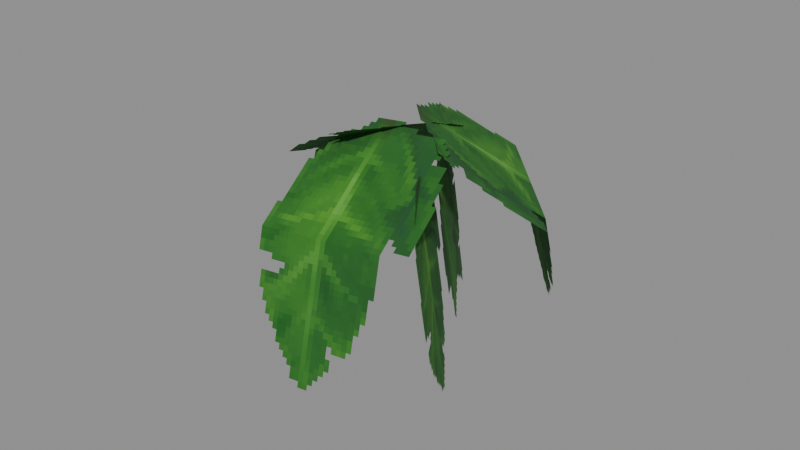 # Source: Foliage_Leaves_Tropical.blend  (saved by Blender 5.0.119; exported with 4.5.12 LTS)
import bpy
from mathutils import Matrix  # noqa: F401  (used for matrix-valued properties, if any)

bpy.ops.wm.read_factory_settings(use_empty=True)
scene = bpy.context.scene
scene.name = 'Scene'

# ---- collections
col_widgets = bpy.data.collections.new('Widgets'); scene.collection.children.link(col_widgets)
col_widgets.hide_viewport = True

# ---- images (referenced by path relative to the original .blend; pixels are not part of the script)
import os
ASSET_DIR = os.environ.get("B2B_ASSET_DIR", "")  # directory of the original .blend (textures are referenced by path, not embedded)
HERE = os.path.dirname(os.path.abspath(__file__))  # packed textures are extracted next to this script under _unpacked/

def load_image(name, relpath, width, height, colorspace="sRGB"):
    """Load a texture the original file referenced (path relative to the .blend, or extracted next to this script)."""
    p = next((c for c in (os.path.join(HERE, relpath), os.path.join(ASSET_DIR, relpath)) if relpath and os.path.exists(c)), "")
    if p:
        img = bpy.data.images.load(p, check_existing=True)
        img.name = name
    else:  # same state as the original file: an image datablock whose file is absent (Cycles renders it pink)
        img = bpy.data.images.new(name, width, height)
        img.source = "FILE"
        img.filepath = "//" + (relpath or name)
    img.colorspace_settings.name = colorspace
    return img
img_image_0 = load_image('Image_0', '_unpacked/Image_0.7423f1b3.png', 64, 64, 'sRGB')

# ---- materials (node trees are filled in below, after node groups)
mat_material_0 = bpy.data.materials.new('Material_0')

# ---- material node trees
mat_material_0.use_nodes = True; mat_material_0.node_tree.nodes.clear()
_N = mat_material_0.node_tree.nodes; _L = mat_material_0.node_tree.links
n0 = _N.new('ShaderNodeBsdfPrincipled'); n0.name = 'Principled BSDF'; n0.location = (10, 300)
n0.inputs[2].default_value = 1.0
n1 = _N.new('ShaderNodeOutputMaterial'); n1.name = 'Material Output'; n1.location = (300, 300)
n2 = _N.new('NodeFrame'); n2.name = 'Frame'; n2.location = (0, 0)
n2.label = 'Alpha Clip'
n2.width = 150
n3 = _N.new('ShaderNodeMath'); n3.name = 'Math'; n3.location = (-340, -20)
n3.operation = 'SUBTRACT'
n3.inputs[0].default_value = 1.0
n4 = _N.new('ShaderNodeMath'); n4.name = 'Math.001'; n4.location = (-540, -20)
n4.operation = 'LESS_THAN'
n4.inputs[1].default_value = 0.05
n5 = _N.new('ShaderNodeTexImage'); n5.name = 'Image Texture'; n5.location = (-840, 210)
n5.label = 'BASE COLOR'
n5.image = img_image_0
n5.interpolation = 'Closest'
n5.extension = 'EXTEND'
n3.parent = n2
n4.parent = n2
_L.new(n0.outputs[0], n1.inputs[0])
_L.new(n3.outputs[0], n0.inputs[4])
_L.new(n4.outputs[0], n3.inputs[1])
_L.new(n5.outputs[0], n0.inputs[0])
_L.new(n5.outputs[1], n4.inputs[0])
n1.is_active_output = True

# ---- meshes
me_mesh_0 = bpy.data.meshes.new('Mesh_0')
me_mesh_0.from_pydata([(-1.345, 0.0396, 2.63), (1.437, 0.0396, 2.63), (-1.345, 0.0396, 0.0471), (1.437, 0.0396, 0.0471)], [], [(0, 2, 1), (2, 3, 1)])
_uv = me_mesh_0.uv_layers.new(name='UVMap')
_uv.uv.foreach_set('vector', [0.0, 0.125, 0.0, 0.875, 1.0, 0.125, 0.0, 0.875, 1.0, 0.875, 1.0, 0.125])
me_mesh_0.materials.append(mat_material_0)
me_mesh_0.update()
me_mesh_0.normals_split_custom_set([tuple(v) for v in zip(*[iter([4.42e-08, -1.0, 1.452e-08, 4.42e-08, -1.0, 1.452e-08, 4.42e-08, -1.0, 1.452e-08, 4.42e-08, -1.0, 1.452e-08, 4.42e-08, -1.0, 1.452e-08, 4.42e-08, -1.0, 1.452e-08])] * 3)])
me_mesh_1 = bpy.data.meshes.new('Mesh_1')
me_mesh_1.from_pydata([(-0.9392, -0.01252, 1.377), (1.061, -0.01252, 1.377), (-0.9392, -0.01252, -0.123), (1.061, -0.01252, -0.123), (-0.9392, -0.8729, 2.606), (1.061, -0.8729, 2.606), (-0.9392, -0.01251, 1.377), (1.061, -0.01251, 1.377)], [], [(0, 2, 1), (2, 3, 1), (4, 6, 5), (6, 7, 5)])
_uv = me_mesh_1.uv_layers.new(name='UVMap')
_uv.uv.foreach_set('vector', [0.0, 0.5, 0.0, 0.875, 0.5, 0.5, 0.0, 0.875, 0.5, 0.875, 0.5, 0.5, 0.0, 0.125, 0.0, 0.5, 0.5, 0.125, 0.0, 0.5, 0.5, 0.5, 0.5, 0.125])
me_mesh_1.materials.append(mat_material_0)
me_mesh_1.update()
me_mesh_1.normals_split_custom_set([tuple(v) for v in zip(*[iter([2.98e-08, -1.0, -9.686e-08, 2.98e-08, -1.0, -9.686e-08, 2.98e-08, -1.0, -9.686e-08, 2.98e-08, -1.0, -9.686e-08, 2.98e-08, -1.0, -9.686e-08, 2.98e-08, -1.0, -9.686e-08, -7.947e-08, -0.8192, -0.5736, -7.947e-08, -0.8192, -0.5736, -7.947e-08, -0.8192, -0.5736, -7.947e-08, -0.8192, -0.5736, -7.947e-08, -0.8192, -0.5736, -7.947e-08, -0.8192, -0.5736])] * 3)])
me_mesh_2 = bpy.data.meshes.new('Mesh_2')
me_mesh_2.from_pydata([(-0.983, -0.1685, 1.086), (1.017, -0.1685, 1.086), (-0.983, -0.1685, -0.9139), (1.017, -0.1685, -0.9139), (-0.983, -1.029, 2.315), (1.017, -1.029, 2.315), (-0.983, -0.1685, 1.086), (1.017, -0.1685, 1.086)], [], [(0, 2, 1), (2, 3, 1), (4, 6, 5), (6, 7, 5)])
_uv = me_mesh_2.uv_layers.new(name='UVMap')
_uv.uv.foreach_set('vector', [0.0, 0.5, 0.0, 1.0, 0.5, 0.5, 0.0, 1.0, 0.5, 1.0, 0.5, 0.5, 0.0, 0.125, 0.0, 0.5, 0.5, 0.125, 0.0, 0.5, 0.5, 0.5, 0.5, 0.125])
me_mesh_2.materials.append(mat_material_0)
me_mesh_2.update()
me_mesh_2.normals_split_custom_set([tuple(v) for v in zip(*[iter([0.0, -1.0, 4.47e-08, 0.0, -1.0, 4.47e-08, 0.0, -1.0, 4.47e-08, 0.0, -1.0, 4.47e-08, 0.0, -1.0, 4.47e-08, 0.0, -1.0, 4.47e-08, 0.0, -0.8192, -0.5736, 0.0, -0.8192, -0.5736, 0.0, -0.8192, -0.5736, 0.0, -0.8192, -0.5736, 0.0, -0.8192, -0.5736, 0.0, -0.8192, -0.5736])] * 3)])
me_mesh_3 = bpy.data.meshes.new('Mesh_3')
me_mesh_3.from_pydata([(-0.9803, 0.003749, 1.483), (1.02, 0.003749, 1.483), (-0.9803, 0.003749, -0.01724), (1.02, 0.003749, -0.01724), (-0.9803, 1.014, 2.591), (1.02, 1.014, 2.591), (-0.9803, 0.003765, 1.483), (1.02, 0.003765, 1.483)], [], [(0, 2, 1), (2, 3, 1), (4, 6, 5), (6, 7, 5)])
_uv = me_mesh_3.uv_layers.new(name='UVMap')
_uv.uv.foreach_set('vector', [0.0, 0.5, 0.0, 0.875, 0.5, 0.5, 0.0, 0.875, 0.5, 0.875, 0.5, 0.5, 0.0, 0.125, 0.0, 0.5, 0.5, 0.125, 0.0, 0.5, 0.5, 0.5, 0.5, 0.125])
me_mesh_3.materials.append(mat_material_0)
me_mesh_3.update()
me_mesh_3.normals_split_custom_set([tuple(v) for v in zip(*[iter([-5.96e-08, -1.0, 7.451e-09, -5.96e-08, -1.0, 7.451e-09, -5.96e-08, -1.0, 7.451e-09, -5.96e-08, -1.0, 7.749e-09, -5.96e-08, -1.0, 7.749e-09, -5.96e-08, -1.0, 7.749e-09, 0.0, -0.7389, 0.6738, 0.0, -0.7389, 0.6738, 0.0, -0.7389, 0.6738, 0.0, -0.7389, 0.6738, 0.0, -0.7389, 0.6738, 0.0, -0.7389, 0.6738])] * 3)])
me_plane = bpy.data.meshes.new('Plane')
me_plane.from_pydata([(-1.0, -6.123e-17, -1.0), (1.0, -6.123e-17, -1.0), (-1.0, 6.123e-17, 1.0), (1.0, 6.123e-17, 1.0)], [], [(0, 1, 3, 2)])
_uv = me_plane.uv_layers.new(name='UVMap')
_uv.uv.foreach_set('vector', [0.0, 0.0, 1.0, 0.0, 1.0, 1.0, 0.0, 1.0])
me_plane.update()
me_cube = bpy.data.meshes.new('Cube')
me_cube.from_pydata([(-1.662, -3.487, -1.372), (-1.662, -3.487, 0.9412), (-1.662, -2.463, -1.372), (-1.662, -2.463, 0.9412), (0.5701, -3.487, -1.372), (0.5701, -3.487, 0.9412), (0.5701, -2.463, -1.372), (0.5701, -2.463, 0.9412)], [], [(0, 1, 3, 2), (2, 3, 7, 6), (6, 7, 5, 4), (4, 5, 1, 0), (2, 6, 4, 0), (7, 3, 1, 5)])
_uv = me_cube.uv_layers.new(name='UVMap')
_uv.uv.foreach_set('vector', [0.375, 0.0, 0.625, 0.0, 0.625, 0.25, 0.375, 0.25, 0.375, 0.25, 0.625, 0.25, 0.625, 0.5, 0.375, 0.5, 0.375, 0.5, 0.625, 0.5, 0.625, 0.75, 0.375, 0.75, 0.375, 0.75, 0.625, 0.75, 0.625, 1.0, 0.375, 1.0, 0.125, 0.5, 0.375, 0.5, 0.375, 0.75, 0.125, 0.75, 0.625, 0.5, 0.875, 0.5, 0.875, 0.75, 0.625, 0.75])
me_cube.update()
arm_armature = bpy.data.armatures.new('Armature')  # bones are not reproduced
arm_armature_001 = bpy.data.armatures.new('Armature.001')  # bones are not reproduced
arm_armature_002 = bpy.data.armatures.new('Armature.002')  # bones are not reproduced
arm_armature_003 = bpy.data.armatures.new('Armature.003')  # bones are not reproduced

# ---- objects
ob_block = bpy.data.objects.new('Block', arm_armature)
ob_mesh_0 = bpy.data.objects.new('Mesh_0', me_mesh_0)
ob_block_001 = bpy.data.objects.new('Block.001', arm_armature_001)
ob_mesh_1 = bpy.data.objects.new('Mesh_1', me_mesh_1)
ob_block_002 = bpy.data.objects.new('Block.002', arm_armature_002)
ob_mesh_2 = bpy.data.objects.new('Mesh_2', me_mesh_2)
ob_block_003 = bpy.data.objects.new('Block.003', arm_armature_003)
ob_mesh_3 = bpy.data.objects.new('Mesh_3', me_mesh_3)
ob_wgt_block = bpy.data.objects.new('WGT-Block', me_plane)
ob_wgt_block_001 = bpy.data.objects.new('WGT-Block.001', me_cube)

# ---- transforms, parenting, visibility, modifiers, constraints
ob_block.location = (0.1875, -0.125, 2.25)
ob_block.rotation_mode = 'QUATERNION'
ob_block.rotation_quaternion = (0.026, -0.4969, -0.8643, -0.07369)
ob_block.show_in_front = True
ob_mesh_0.parent = ob_block
ob_mesh_0.location = (0.0, 0.0, 0.0)
ob_mesh_0.rotation_mode = 'QUATERNION'
ob_mesh_0.rotation_quaternion = (1.0, 0.0, 0.0, 0.0)
_vg = ob_mesh_0.vertex_groups.new(name='Block')
_vg.add([0, 1, 2, 3], 1.0, 'REPLACE')
_m = ob_mesh_0.modifiers.new('Armature', 'ARMATURE')
_m.object = ob_block
ob_block_001.location = (-0.0625, 0.0625, 2.312)
ob_block_001.rotation_mode = 'QUATERNION'
ob_block_001.rotation_quaternion = (0.2566, 0.4062, -0.7656, -0.4277)
ob_block_001.show_in_front = True
ob_mesh_1.parent = ob_block_001
ob_mesh_1.location = (0.0, 0.0, 0.0)
ob_mesh_1.rotation_mode = 'QUATERNION'
ob_mesh_1.rotation_quaternion = (1.0, 0.0, 0.0, 0.0)
_vg = ob_mesh_1.vertex_groups.new(name='Block')
_vg.add([0, 1, 2, 3], 1.0, 'REPLACE')
_vg = ob_mesh_1.vertex_groups.new(name='Block.001')
_vg.add([4, 5, 6, 7], 1.0, 'REPLACE')
_m = ob_mesh_1.modifiers.new('Armature', 'ARMATURE')
_m.object = ob_block_001
ob_block_002.location = (-0.2057, -0.4868, 2.25)
ob_block_002.rotation_mode = 'QUATERNION'
ob_block_002.rotation_quaternion = (0.462, 0.8851, -0.01767, 0.05351)
ob_block_002.show_in_front = True
ob_mesh_2.parent = ob_block_002
ob_mesh_2.location = (0.0, 0.0, 0.0)
ob_mesh_2.rotation_mode = 'QUATERNION'
ob_mesh_2.rotation_quaternion = (1.0, 0.0, 0.0, 0.0)
_vg = ob_mesh_2.vertex_groups.new(name='Block')
_vg.add([0, 1, 2, 3], 1.0, 'REPLACE')
_vg = ob_mesh_2.vertex_groups.new(name='Block.001')
_vg.add([4, 5, 6, 7], 1.0, 'REPLACE')
_m = ob_mesh_2.modifiers.new('Armature', 'ARMATURE')
_m.object = ob_block_002
ob_block_003.location = (0.0, 0.0625, 2.438)
ob_block_003.rotation_mode = 'QUATERNION'
ob_block_003.rotation_quaternion = (0.4372, -0.8163, 0.3534, -0.1328)
ob_block_003.show_in_front = True
ob_mesh_3.parent = ob_block_003
ob_mesh_3.location = (0.0, 0.0, 0.0)
ob_mesh_3.rotation_mode = 'QUATERNION'
ob_mesh_3.rotation_quaternion = (1.0, 0.0, 0.0, 0.0)
_vg = ob_mesh_3.vertex_groups.new(name='Block')
_vg.add([0, 1, 2, 3], 1.0, 'REPLACE')
_vg = ob_mesh_3.vertex_groups.new(name='Block.001')
_vg.add([4, 5, 6, 7], 1.0, 'REPLACE')
_m = ob_mesh_3.modifiers.new('Armature', 'ARMATURE')
_m.object = ob_block_003
ob_wgt_block.location = (0.0, 0.0, 0.0)
ob_wgt_block.hide_render = True
ob_wgt_block_001.location = (0.0, 0.0, 0.0)
ob_wgt_block_001.hide_render = True

# ---- collection membership
scene.collection.objects.link(ob_block)
scene.collection.objects.link(ob_mesh_0)
scene.collection.objects.link(ob_block_001)
scene.collection.objects.link(ob_mesh_1)
scene.collection.objects.link(ob_block_002)
scene.collection.objects.link(ob_mesh_2)
scene.collection.objects.link(ob_block_003)
scene.collection.objects.link(ob_mesh_3)
col_widgets.objects.link(ob_wgt_block)
col_widgets.objects.link(ob_wgt_block_001)

# ---- scene / render settings (as saved in the file)
scene.frame_start = 1; scene.frame_end = 250; scene.frame_set(1)
scene.render.engine = 'BLENDER_EEVEE_NEXT'
scene.render.bake_bias = 0.0
scene.render.bake_samples = 0
scene.cycles.sampling_pattern = 'TABULATED_SOBOL'
scene.eevee.use_volume_custom_range = False
bpy.context.view_layer.update()

# ---- added for rendering (the .blend has no active camera and no usable light): camera, sun + grey world if the file has none
cam_auto = bpy.data.cameras.new('AutoCamera')
cam_auto.lens = 50.0
cam_auto.sensor_width = 36.0
cam_auto.clip_end = 1000.0
ob_auto_camera = bpy.data.objects.new('AutoCamera', cam_auto)
scene.collection.objects.link(ob_auto_camera)
ob_auto_camera.location = (6.55144, -8.12189, 6.54917)
ob_auto_camera.rotation_euler = (1.09748, -7.21219e-08, 0.694738)
scene.camera = ob_auto_camera
light_auto_sun = bpy.data.lights.new('AutoSun', 'SUN')
light_auto_sun.energy = 3.0
light_auto_sun.angle = 0.0523599
ob_auto_sun = bpy.data.objects.new('AutoSun', light_auto_sun)
scene.collection.objects.link(ob_auto_sun)
ob_auto_sun.rotation_euler = (0.872665, 0.174533, 0.523599)
if scene.world is None:
    world_auto = bpy.data.worlds.new('AutoWorld')
    world_auto.color = (0.3, 0.3, 0.3)
    scene.world = world_auto
bpy.context.view_layer.update()
